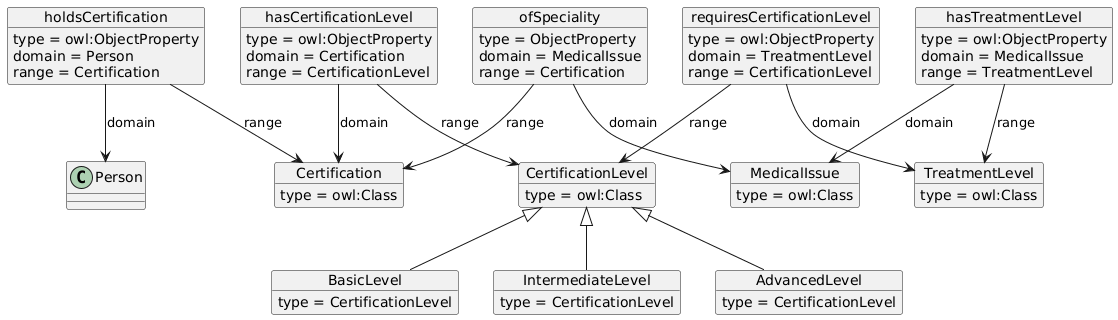

The diagram above was rendered by PlantUML. Its source (embedded in the PNG):
@startuml
object Certification {
  type = owl:Class
}

object CertificationLevel {
  type = owl:Class
}

object BasicLevel {
  type = CertificationLevel
}

object IntermediateLevel {
  type = CertificationLevel
}

object AdvancedLevel {
  type = CertificationLevel
}

object "hasCertificationLevel" as HasCertLevel {
  type = owl:ObjectProperty
  domain = Certification
  range = CertificationLevel
}

object "holdsCertification" as HoldsCert {
  type = owl:ObjectProperty
  domain = Person
  range = Certification
}

object MedicalIssue {
  type = owl:Class
}

object TreatmentLevel {
  type = owl:Class
}

object "hasTreatmentLevel" as HasTreatmentLevel {
  type = owl:ObjectProperty
  domain = MedicalIssue
  range = TreatmentLevel
}

object "requiresCertificationLevel" as ReqCertLevel {
  type = owl:ObjectProperty
  domain = TreatmentLevel
  range = CertificationLevel
}

object "ofSpeciality" as OfSpeciality {
  type = ObjectProperty
  domain = MedicalIssue
  range = Certification
}


' Inheritance relationships
CertificationLevel <|-- BasicLevel
CertificationLevel <|-- IntermediateLevel
CertificationLevel <|-- AdvancedLevel

' Property relationships
HasCertLevel --> Certification : domain
HasCertLevel --> CertificationLevel : range

HoldsCert --> Person : domain
HoldsCert --> Certification : range

HasTreatmentLevel --> MedicalIssue : domain
HasTreatmentLevel --> TreatmentLevel : range

ReqCertLevel --> TreatmentLevel : domain
ReqCertLevel --> CertificationLevel : range

OfSpeciality --> MedicalIssue : domain
OfSpeciality --> Certification : range
@enduml